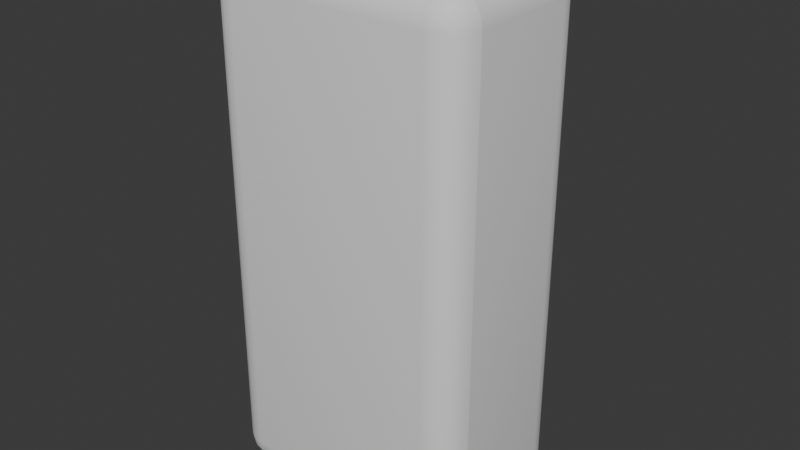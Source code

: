 # Source: SlotFortune.blend  (saved by Blender 4.5.91; exported with 4.5.12 LTS)
import bpy
from mathutils import Matrix  # noqa: F401  (used for matrix-valued properties, if any)

bpy.ops.wm.read_factory_settings(use_empty=True)
scene = bpy.context.scene
scene.name = 'Scene'

# ---- collections
col_collection = bpy.data.collections.new('Collection'); scene.collection.children.link(col_collection)

# ---- images (referenced by path relative to the original .blend; pixels are not part of the script)
import os
ASSET_DIR = os.environ.get("B2B_ASSET_DIR", "")  # directory of the original .blend (textures are referenced by path, not embedded)
HERE = os.path.dirname(os.path.abspath(__file__))  # packed textures are extracted next to this script under _unpacked/

def load_image(name, relpath, width, height, colorspace="sRGB"):
    """Load a texture the original file referenced (path relative to the .blend, or extracted next to this script)."""
    p = next((c for c in (os.path.join(HERE, relpath), os.path.join(ASSET_DIR, relpath)) if relpath and os.path.exists(c)), "")
    if p:
        img = bpy.data.images.load(p, check_existing=True)
        img.name = name
    else:  # same state as the original file: an image datablock whose file is absent (Cycles renders it pink)
        img = bpy.data.images.new(name, width, height)
        img.source = "FILE"
        img.filepath = "//" + (relpath or name)
    img.colorspace_settings.name = colorspace
    return img
img_t_barabane = load_image('t_barabane', 't_barabane.png', 1024, 1024, 'sRGB')

# ---- materials (node trees are filled in below, after node groups)
mat_m_barabane = bpy.data.materials.new('M_barabane')

# ---- material node trees
mat_m_barabane.use_nodes = True; mat_m_barabane.node_tree.nodes.clear()
_N = mat_m_barabane.node_tree.nodes; _L = mat_m_barabane.node_tree.links
n0 = _N.new('ShaderNodeBsdfPrincipled'); n0.name = 'Principled BSDF'; n0.location = (-200, 100)
n1 = _N.new('ShaderNodeOutputMaterial'); n1.name = 'Material Output'; n1.location = (200, 100)
n2 = _N.new('ShaderNodeTexImage'); n2.name = 'Image Texture'; n2.location = (-495, 160)
n2.image = img_t_barabane
_L.new(n0.outputs[0], n1.inputs[0])
_L.new(n2.outputs[0], n0.inputs[0])
n1.is_active_output = True

# ---- world
world_world = bpy.data.worlds.new('World'); scene.world = world_world
world_world.use_nodes = True; world_world.node_tree.nodes.clear()
_N = world_world.node_tree.nodes; _L = world_world.node_tree.links
n0 = _N.new('ShaderNodeOutputWorld'); n0.name = 'World Output'; n0.location = (200, 100)
n1 = _N.new('ShaderNodeBackground'); n1.name = 'Background'; n1.location = (-200, 100)
n1.inputs[0].default_value = (0.05088, 0.05088, 0.05088, 1.0)
_L.new(n1.outputs[0], n0.inputs[0])
n0.is_active_output = True
world_world.color = (0.05088, 0.05088, 0.05088)
world_world.sun_shadow_jitter_overblur = 0.0

# ---- meshes
me_cylinder = bpy.data.meshes.new('Cylinder')
me_cylinder.from_pydata([(0.002464, 0.05971, 0.07014), (0.002464, 0.07224, 0.05715), (0.002464, 0.08201, 0.04195), (0.002464, 0.08861, 0.02515), (0.002464, 0.09182, 0.007379), (0.002464, 0.09149, -0.01068), (0.002464, 0.08765, -0.02832), (0.002464, 0.08044, -0.04488), (0.002464, 0.07014, -0.05971), (0.002464, 0.05715, -0.07224), (0.002464, 0.04195, -0.08201), (0.002464, 0.02515, -0.08861), (0.002464, 0.007379, -0.09182), (0.002464, -0.01068, -0.09149), (0.002464, -0.02832, -0.08765), (0.002464, -0.04488, -0.08044), (0.002464, -0.05971, -0.07014), (0.002464, -0.07224, -0.05715), (0.002464, -0.08201, -0.04195), (0.002464, -0.08861, -0.02515), (0.002464, -0.09182, -0.007379), (0.002464, -0.09149, 0.01068), (0.002464, -0.08765, 0.02832), (0.002464, -0.08044, 0.04488), (0.002464, -0.07014, 0.05971), (0.002464, -0.05715, 0.07224), (0.002464, -0.04195, 0.08201), (0.002464, -0.02515, 0.08861), (0.002464, -0.007379, 0.09182), (0.002464, 0.01068, 0.09149), (0.002464, 0.02832, 0.08765), (0.002464, 0.04488, 0.08044), (-0.07136, 0.0549, 0.06449), (-0.06397, 0.05971, 0.07014), (-0.07136, 0.06642, 0.05254), (-0.06397, 0.07224, 0.05715), (-0.07136, 0.0754, 0.03857), (-0.06397, 0.08201, 0.04195), (-0.07136, 0.08147, 0.02312), (-0.06397, 0.08861, 0.02515), (-0.07136, 0.08442, 0.006784), (-0.06397, 0.09182, 0.007379), (-0.07136, 0.08412, -0.009816), (-0.06397, 0.09149, -0.01068), (-0.07136, 0.08059, -0.02604), (-0.06397, 0.08765, -0.02832), (-0.07136, 0.07396, -0.04126), (-0.06397, 0.08044, -0.04488), (-0.07136, 0.06449, -0.0549), (-0.06397, 0.07014, -0.05971), (-0.07136, 0.05254, -0.06642), (-0.06397, 0.05715, -0.07224), (-0.07136, 0.03857, -0.0754), (-0.06397, 0.04195, -0.08201), (-0.07136, 0.02312, -0.08147), (-0.06397, 0.02515, -0.08861), (-0.07136, 0.006784, -0.08442), (-0.06397, 0.007379, -0.09182), (-0.07136, -0.009816, -0.08412), (-0.06397, -0.01068, -0.09149), (-0.07136, -0.02604, -0.08059), (-0.06397, -0.02832, -0.08765), (-0.07136, -0.04126, -0.07396), (-0.06397, -0.04488, -0.08044), (-0.07136, -0.0549, -0.06449), (-0.06397, -0.05971, -0.07014), (-0.07136, -0.06642, -0.05254), (-0.06397, -0.07224, -0.05715), (-0.07136, -0.0754, -0.03857), (-0.06397, -0.08201, -0.04195), (-0.07136, -0.08147, -0.02312), (-0.06397, -0.08861, -0.02515), (-0.07136, -0.08442, -0.006784), (-0.06397, -0.09182, -0.007379), (-0.07136, -0.08412, 0.009816), (-0.06397, -0.09149, 0.01068), (-0.07136, -0.08059, 0.02604), (-0.06397, -0.08765, 0.02832), (-0.07136, -0.07396, 0.04126), (-0.06397, -0.08044, 0.04488), (-0.07136, -0.06449, 0.0549), (-0.06397, -0.07014, 0.05971), (-0.07136, -0.05254, 0.06642), (-0.06397, -0.05715, 0.07224), (-0.07136, -0.03857, 0.0754), (-0.06397, -0.04195, 0.08201), (-0.07136, -0.02312, 0.08147), (-0.06397, -0.02515, 0.08861), (-0.07136, -0.006784, 0.08442), (-0.06397, -0.007379, 0.09182), (-0.07136, 0.009816, 0.08412), (-0.06397, 0.01068, 0.09149), (-0.07136, 0.02604, 0.08059), (-0.06397, 0.02832, 0.08765), (-0.07136, 0.04126, 0.07396), (-0.06397, 0.04488, 0.08044), (-0.0253, 0.3511, 0.4395), (-0.0253, 0.02993, 0.06217), (-0.02188, 0.3514, 0.4393), (-0.02188, 0.03018, 0.06195), (-0.0186, 0.3522, 0.4387), (-0.0186, 0.03094, 0.0613), (-0.01557, 0.3534, 0.4376), (-0.01557, 0.03217, 0.06025), (-0.01292, 0.3551, 0.4362), (-0.01292, 0.03383, 0.05884), (-0.01074, 0.3571, 0.4345), (-0.01074, 0.03585, 0.05712), (-0.009127, 0.3594, 0.4325), (-0.009127, 0.03816, 0.05516), (-0.008131, 0.3619, 0.4304), (-0.008131, 0.04066, 0.05303), (-0.007794, 0.3645, 0.4282), (-0.007794, 0.04326, 0.05082), (-0.008131, 0.3671, 0.426), (-0.008131, 0.04586, 0.04861), (-0.009127, 0.3696, 0.4238), (-0.009127, 0.04836, 0.04648), (-0.01074, 0.3719, 0.4219), (-0.01074, 0.05066, 0.04452), (-0.01292, 0.3739, 0.4202), (-0.01292, 0.05268, 0.0428), (-0.01557, 0.3756, 0.4187), (-0.01557, 0.05434, 0.04139), (-0.0186, 0.3768, 0.4177), (-0.0186, 0.05557, 0.04034), (-0.02188, 0.3776, 0.417), (-0.02188, 0.05633, 0.03969), (-0.0253, 0.3778, 0.4168), (-0.0253, 0.05659, 0.03947), (-0.02871, 0.3776, 0.417), (-0.02871, 0.05633, 0.03969), (-0.032, 0.3768, 0.4177), (-0.032, 0.05557, 0.04034), (-0.03502, 0.3756, 0.4187), (-0.03502, 0.05434, 0.04139), (-0.03768, 0.3739, 0.4202), (-0.03768, 0.05268, 0.0428), (-0.03985, 0.3719, 0.4219), (-0.03985, 0.05066, 0.04452), (-0.04147, 0.3696, 0.4238), (-0.04147, 0.04836, 0.04648), (-0.04247, 0.3671, 0.426), (-0.04247, 0.04586, 0.04861), (-0.0428, 0.3645, 0.4282), (-0.0428, 0.04326, 0.05082), (-0.04247, 0.3619, 0.4304), (-0.04247, 0.04066, 0.05303), (-0.04147, 0.3594, 0.4325), (-0.04147, 0.03816, 0.05516), (-0.03985, 0.3571, 0.4345), (-0.03985, 0.03585, 0.05712), (-0.03768, 0.3551, 0.4362), (-0.03768, 0.03383, 0.05884), (-0.03502, 0.3534, 0.4376), (-0.03502, 0.03217, 0.06025), (-0.032, 0.3522, 0.4387), (-0.032, 0.03094, 0.0613), (-0.02871, 0.3514, 0.4393), (-0.02871, 0.03018, 0.06195), (-0.02263, 0.4054, 0.4192), (0.004099, 0.3772, 0.4177), (-0.03284, 0.3694, 0.4085), (-0.05567, 0.3898, 0.4324), (-0.03284, 0.4102, 0.4564), (0.004099, 0.4024, 0.4472), (-0.01242, 0.3443, 0.4299), (-0.04936, 0.3521, 0.4391), (-0.04936, 0.3772, 0.4686), (-0.01242, 0.385, 0.4778), (0.01041, 0.3646, 0.4539), (-0.02263, 0.3491, 0.4671), (-0.02863, 0.3892, 0.4087), (-0.006919, 0.3938, 0.4141), (-0.01292, 0.3726, 0.4078), (0.008792, 0.392, 0.4306), (-0.006919, 0.4086, 0.4315), (-0.04205, 0.4012, 0.4228), (-0.04805, 0.38, 0.4165), (-0.02863, 0.4131, 0.4368), (-0.04805, 0.404, 0.4446), (-0.01292, 0.4114, 0.4533), (0.0125, 0.3698, 0.4345), (0.0125, 0.3846, 0.4518), (-0.02263, 0.3533, 0.415), (-0.0009181, 0.3579, 0.4204), (-0.05776, 0.3698, 0.4345), (-0.04434, 0.3579, 0.4204), (-0.04434, 0.3966, 0.4659), (-0.05776, 0.3846, 0.4518), (-0.0009181, 0.3966, 0.4659), (-0.02263, 0.4012, 0.4713), (0.002791, 0.3505, 0.4417), (-0.03234, 0.3431, 0.433), (-0.05405, 0.3624, 0.4557), (-0.03234, 0.3818, 0.4785), (0.002791, 0.3744, 0.4698), (-0.01663, 0.3413, 0.4495), (-0.00321, 0.3533, 0.4635), (-0.03834, 0.3459, 0.4548), (-0.03834, 0.3607, 0.4722), (-0.01663, 0.3653, 0.4776)], [], [(1, 0, 31, 30, 29, 28, 27, 26, 25, 24, 23, 22, 21, 20, 19, 18, 17, 16, 15, 14, 13, 12, 11, 10, 9, 8, 7, 6, 5, 4, 3, 2), (33, 35, 34, 32), (35, 37, 36, 34), (37, 39, 38, 36), (39, 41, 40, 38), (41, 43, 42, 40), (43, 45, 44, 42), (45, 47, 46, 44), (47, 49, 48, 46), (49, 51, 50, 48), (51, 53, 52, 50), (53, 55, 54, 52), (55, 57, 56, 54), (57, 59, 58, 56), (59, 61, 60, 58), (61, 63, 62, 60), (63, 65, 64, 62), (65, 67, 66, 64), (67, 69, 68, 66), (69, 71, 70, 68), (71, 73, 72, 70), (73, 75, 74, 72), (75, 77, 76, 74), (77, 79, 78, 76), (79, 81, 80, 78), (81, 83, 82, 80), (83, 85, 84, 82), (85, 87, 86, 84), (87, 89, 88, 86), (89, 91, 90, 88), (91, 93, 92, 90), (93, 95, 94, 92), (95, 33, 32, 94), (32, 34, 36, 38, 40, 42, 44, 46, 48, 50, 52, 54, 56, 58, 60, 62, 64, 66, 68, 70, 72, 74, 76, 78, 80, 82, 84, 86, 88, 90, 92, 94), (33, 0, 1, 35), (95, 31, 0, 33), (35, 1, 2, 37), (37, 2, 3, 39), (39, 3, 4, 41), (41, 4, 5, 43), (43, 5, 6, 45), (45, 6, 7, 47), (47, 7, 8, 49), (49, 8, 9, 51), (51, 9, 10, 53), (53, 10, 11, 55), (55, 11, 12, 57), (57, 12, 13, 59), (59, 13, 14, 61), (61, 14, 15, 63), (63, 15, 16, 65), (65, 16, 17, 67), (67, 17, 18, 69), (69, 18, 19, 71), (71, 19, 20, 73), (73, 20, 21, 75), (75, 21, 22, 77), (77, 22, 23, 79), (79, 23, 24, 81), (81, 24, 25, 83), (83, 25, 26, 85), (85, 26, 27, 87), (87, 27, 28, 89), (89, 28, 29, 91), (91, 29, 30, 93), (93, 30, 31, 95), (96, 97, 99, 98), (98, 99, 101, 100), (100, 101, 103, 102), (102, 103, 105, 104), (104, 105, 107, 106), (106, 107, 109, 108), (108, 109, 111, 110), (110, 111, 113, 112), (112, 113, 115, 114), (114, 115, 117, 116), (116, 117, 119, 118), (118, 119, 121, 120), (120, 121, 123, 122), (122, 123, 125, 124), (124, 125, 127, 126), (126, 127, 129, 128), (128, 129, 131, 130), (130, 131, 133, 132), (132, 133, 135, 134), (134, 135, 137, 136), (136, 137, 139, 138), (138, 139, 141, 140), (140, 141, 143, 142), (142, 143, 145, 144), (144, 145, 147, 146), (146, 147, 149, 148), (148, 149, 151, 150), (150, 151, 153, 152), (152, 153, 155, 154), (154, 155, 157, 156), (99, 97, 159, 157, 155, 153, 151, 149, 147, 145, 143, 141, 139, 137, 135, 133, 131, 129, 127, 125, 123, 121, 119, 117, 115, 113, 111, 109, 107, 105, 103, 101), (156, 157, 159, 158), (158, 159, 97, 96), (96, 98, 100, 102, 104, 106, 108, 110, 112, 114, 116, 118, 120, 122, 124, 126, 128, 130, 132, 134, 136, 138, 140, 142, 144, 146, 148, 150, 152, 154, 156, 158), (160, 173, 172), (161, 173, 175), (160, 172, 177), (160, 177, 179), (160, 179, 176), (161, 175, 182), (162, 174, 184), (163, 178, 186), (164, 180, 188), (165, 181, 190), (161, 182, 185), (162, 184, 187), (163, 186, 189), (164, 188, 191), (165, 190, 183), (166, 192, 197), (167, 193, 199), (168, 194, 200), (169, 195, 201), (170, 196, 198), (198, 201, 171), (198, 196, 201), (196, 169, 201), (201, 200, 171), (201, 195, 200), (195, 168, 200), (200, 199, 171), (200, 194, 199), (194, 167, 199), (199, 197, 171), (199, 193, 197), (193, 166, 197), (197, 198, 171), (197, 192, 198), (192, 170, 198), (183, 196, 170), (183, 190, 196), (190, 169, 196), (191, 195, 169), (191, 188, 195), (188, 168, 195), (189, 194, 168), (189, 186, 194), (186, 167, 194), (187, 193, 167), (187, 184, 193), (184, 166, 193), (185, 192, 166), (185, 182, 192), (182, 170, 192), (190, 191, 169), (190, 181, 191), (181, 164, 191), (188, 189, 168), (188, 180, 189), (180, 163, 189), (186, 187, 167), (186, 178, 187), (178, 162, 187), (184, 185, 166), (184, 174, 185), (174, 161, 185), (182, 183, 170), (182, 175, 183), (175, 165, 183), (176, 181, 165), (176, 179, 181), (179, 164, 181), (179, 180, 164), (179, 177, 180), (177, 163, 180), (177, 178, 163), (177, 172, 178), (172, 162, 178), (175, 176, 165), (175, 173, 176), (173, 160, 176), (172, 174, 162), (172, 173, 174), (173, 161, 174)])
me_cylinder.polygons.foreach_set('use_smooth', [0, 1, 1, 1, 1, 1, 1, 1, 1, 1, 1, 1, 1, 1, 1, 1, 1, 1, 1, 1, 1, 1, 1, 1, 1, 1, 1, 1, 1, 1, 1, 1, 1, 0, 1, 1, 1, 1, 1, 1, 1, 1, 1, 1, 1, 1, 1, 1, 1, 1, 1, 1, 1, 1, 1, 1, 1, 1, 1, 1, 1, 1, 1, 1, 1, 1, 1, 1, 1, 1, 1, 1, 1, 1, 1, 1, 1, 1, 1, 1, 1, 1, 1, 1, 1, 1, 1, 1, 1, 1, 1, 1, 1, 1, 1, 1, 0, 1, 1, 0, 1, 1, 1, 1, 1, 1, 1, 1, 1, 1, 1, 1, 1, 1, 1, 1, 1, 1, 1, 1, 1, 1, 1, 1, 1, 1, 1, 1, 1, 1, 1, 1, 1, 1, 1, 1, 1, 1, 1, 1, 1, 1, 1, 1, 1, 1, 1, 1, 1, 1, 1, 1, 1, 1, 1, 1, 1, 1, 1, 1, 1, 1, 1, 1, 1, 1, 1, 1, 1, 1, 1, 1, 1, 1, 1, 1, 1, 1, 1, 1])
_uv = me_cylinder.uv_layers.new(name='UVMap')
_uv.uv.foreach_set('vector', [0.2968, 0.4854, 0.25, 0.49, 0.2032, 0.4854, 0.1582, 0.4717, 0.1167, 0.4496, 0.08029, 0.4197, 0.05045, 0.3833, 0.02827, 0.3418, 0.01461, 0.2968, 0.01, 0.25, 0.01461, 0.2032, 0.02827, 0.1582, 0.05045, 0.1167, 0.08029, 0.08029, 0.1167, 0.05045, 0.1582, 0.02827, 0.2032, 0.01461, 0.25, 0.01, 0.2968, 0.01461, 0.3418, 0.02827, 0.3833, 0.05045, 0.4197, 0.08029, 0.4496, 0.1167, 0.4717, 0.1582, 0.4854, 0.2032, 0.49, 0.25, 0.4854, 0.2968, 0.4717, 0.3418, 0.4496, 0.3833, 0.4197, 0.4197, 0.3833, 0.4496, 0.3418, 0.4717, 1.0, 0.55, 0.9688, 0.55, 0.9688, 0.5, 0.9987, 0.5, 0.9688, 0.55, 0.9375, 0.55, 0.9375, 0.5, 0.9688, 0.5, 0.9375, 0.55, 0.9062, 0.55, 0.9062, 0.5, 0.9375, 0.5, 0.9062, 0.55, 0.875, 0.55, 0.875, 0.5, 0.9062, 0.5, 0.875, 0.55, 0.8438, 0.55, 0.8438, 0.5, 0.875, 0.5, 0.8438, 0.55, 0.8125, 0.55, 0.8125, 0.5, 0.8438, 0.5, 0.8125, 0.55, 0.7812, 0.55, 0.7812, 0.5, 0.8125, 0.5, 0.7812, 0.55, 0.75, 0.55, 0.75, 0.5, 0.7812, 0.5, 0.75, 0.55, 0.7188, 0.55, 0.7188, 0.5, 0.75, 0.5, 0.7188, 0.55, 0.6875, 0.55, 0.6875, 0.5, 0.7188, 0.5, 0.6875, 0.55, 0.6562, 0.55, 0.6562, 0.5, 0.6875, 0.5, 0.6562, 0.55, 0.625, 0.55, 0.625, 0.5, 0.6562, 0.5, 0.625, 0.55, 0.5938, 0.55, 0.5938, 0.5, 0.625, 0.5, 0.5938, 0.55, 0.5625, 0.55, 0.5625, 0.5, 0.5938, 0.5, 0.5625, 0.55, 0.5312, 0.55, 0.5312, 0.5, 0.5625, 0.5, 0.5312, 0.55, 0.5, 0.55, 0.5, 0.5, 0.5312, 0.5, 0.5, 0.55, 0.4687, 0.55, 0.4688, 0.5, 0.5, 0.5, 0.4687, 0.55, 0.4375, 0.55, 0.4375, 0.5, 0.4688, 0.5, 0.4375, 0.55, 0.4062, 0.55, 0.4062, 0.5, 0.4375, 0.5, 0.4062, 0.55, 0.375, 0.55, 0.375, 0.5, 0.4062, 0.5, 0.375, 0.55, 0.3438, 0.55, 0.3437, 0.5, 0.375, 0.5, 0.3438, 0.55, 0.3125, 0.55, 0.3125, 0.5, 0.3437, 0.5, 0.3125, 0.55, 0.2812, 0.55, 0.2812, 0.5, 0.3125, 0.5, 0.2812, 0.55, 0.25, 0.55, 0.25, 0.5, 0.2812, 0.5, 0.25, 0.55, 0.2188, 0.55, 0.2188, 0.5, 0.25, 0.5, 0.2188, 0.55, 0.1875, 0.55, 0.1875, 0.5, 0.2188, 0.5, 0.1875, 0.55, 0.1562, 0.55, 0.1562, 0.5, 0.1875, 0.5, 0.1562, 0.55, 0.125, 0.55, 0.125, 0.5, 0.1562, 0.5, 0.125, 0.55, 0.09375, 0.55, 0.09375, 0.5, 0.125, 0.5, 0.09375, 0.55, 0.0625, 0.55, 0.0625, 0.5, 0.09375, 0.5, 0.0625, 0.55, 0.03125, 0.55, 0.03125, 0.5, 0.0625, 0.5, 0.03125, 0.55, 0.0, 0.55, 0.001259, 0.5, 0.03125, 0.5, 0.75, 0.4707, 0.793, 0.4664, 0.8344, 0.4539, 0.8726, 0.4335, 0.906, 0.406, 0.9335, 0.3726, 0.9539, 0.3344, 0.9664, 0.293, 0.9707, 0.25, 0.9664, 0.207, 0.9539, 0.1656, 0.9335, 0.1274, 0.906, 0.09397, 0.8726, 0.06653, 0.8344, 0.04614, 0.793, 0.03358, 0.75, 0.02935, 0.707, 0.03358, 0.6656, 0.04614, 0.6274, 0.06653, 0.594, 0.09397, 0.5665, 0.1274, 0.5461, 0.1656, 0.5336, 0.207, 0.5293, 0.25, 0.5336, 0.293, 0.5461, 0.3344, 0.5665, 0.3726, 0.594, 0.406, 0.6274, 0.4335, 0.6656, 0.4539, 0.707, 0.4664, 1.0, 0.55, 1.0, 1.0, 0.9688, 1.0, 0.9688, 0.55, 0.03125, 0.55, 0.03125, 1.0, 0.0, 1.0, 0.0, 0.55, 0.9688, 0.55, 0.9688, 1.0, 0.9375, 1.0, 0.9375, 0.55, 0.9375, 0.55, 0.9375, 1.0, 0.9062, 1.0, 0.9062, 0.55, 0.9062, 0.55, 0.9062, 1.0, 0.875, 1.0, 0.875, 0.55, 0.875, 0.55, 0.875, 1.0, 0.8438, 1.0, 0.8438, 0.55, 0.8438, 0.55, 0.8438, 1.0, 0.8125, 1.0, 0.8125, 0.55, 0.8125, 0.55, 0.8125, 1.0, 0.7812, 1.0, 0.7812, 0.55, 0.7812, 0.55, 0.7812, 1.0, 0.75, 1.0, 0.75, 0.55, 0.75, 0.55, 0.75, 1.0, 0.7188, 1.0, 0.7188, 0.55, 0.7188, 0.55, 0.7188, 1.0, 0.6875, 1.0, 0.6875, 0.55, 0.6875, 0.55, 0.6875, 1.0, 0.6562, 1.0, 0.6562, 0.55, 0.6562, 0.55, 0.6562, 1.0, 0.625, 1.0, 0.625, 0.55, 0.625, 0.55, 0.625, 1.0, 0.5938, 1.0, 0.5938, 0.55, 0.5938, 0.55, 0.5938, 1.0, 0.5625, 1.0, 0.5625, 0.55, 0.5625, 0.55, 0.5625, 1.0, 0.5312, 1.0, 0.5312, 0.55, 0.5312, 0.55, 0.5312, 1.0, 0.5, 1.0, 0.5, 0.55, 0.5, 0.55, 0.5, 1.0, 0.4688, 1.0, 0.4687, 0.55, 0.4687, 0.55, 0.4688, 1.0, 0.4375, 1.0, 0.4375, 0.55, 0.4375, 0.55, 0.4375, 1.0, 0.4062, 1.0, 0.4062, 0.55, 0.4062, 0.55, 0.4062, 1.0, 0.375, 1.0, 0.375, 0.55, 0.375, 0.55, 0.375, 1.0, 0.3438, 1.0, 0.3438, 0.55, 0.3438, 0.55, 0.3438, 1.0, 0.3125, 1.0, 0.3125, 0.55, 0.3125, 0.55, 0.3125, 1.0, 0.2812, 1.0, 0.2812, 0.55, 0.2812, 0.55, 0.2812, 1.0, 0.25, 1.0, 0.25, 0.55, 0.25, 0.55, 0.25, 1.0, 0.2188, 1.0, 0.2188, 0.55, 0.2188, 0.55, 0.2188, 1.0, 0.1875, 1.0, 0.1875, 0.55, 0.1875, 0.55, 0.1875, 1.0, 0.1562, 1.0, 0.1562, 0.55, 0.1562, 0.55, 0.1562, 1.0, 0.125, 1.0, 0.125, 0.55, 0.125, 0.55, 0.125, 1.0, 0.09375, 1.0, 0.09375, 0.55, 0.09375, 0.55, 0.09375, 1.0, 0.0625, 1.0, 0.0625, 0.55, 0.0625, 0.55, 0.0625, 1.0, 0.03125, 1.0, 0.03125, 0.55, 1.0, 0.5, 1.0, 1.0, 0.9688, 1.0, 0.9688, 0.5, 0.9688, 0.5, 0.9688, 1.0, 0.9375, 1.0, 0.9375, 0.5, 0.9375, 0.5, 0.9375, 1.0, 0.9062, 1.0, 0.9062, 0.5, 0.9062, 0.5, 0.9062, 1.0, 0.875, 1.0, 0.875, 0.5, 0.875, 0.5, 0.875, 1.0, 0.8438, 1.0, 0.8438, 0.5, 0.8438, 0.5, 0.8438, 1.0, 0.8125, 1.0, 0.8125, 0.5, 0.8125, 0.5, 0.8125, 1.0, 0.7812, 1.0, 0.7812, 0.5, 0.7812, 0.5, 0.7812, 1.0, 0.75, 1.0, 0.75, 0.5, 0.75, 0.5, 0.75, 1.0, 0.7188, 1.0, 0.7188, 0.5, 0.7188, 0.5, 0.7188, 1.0, 0.6875, 1.0, 0.6875, 0.5, 0.6875, 0.5, 0.6875, 1.0, 0.6562, 1.0, 0.6562, 0.5, 0.6562, 0.5, 0.6562, 1.0, 0.625, 1.0, 0.625, 0.5, 0.625, 0.5, 0.625, 1.0, 0.5938, 1.0, 0.5938, 0.5, 0.5938, 0.5, 0.5938, 1.0, 0.5625, 1.0, 0.5625, 0.5, 0.5625, 0.5, 0.5625, 1.0, 0.5312, 1.0, 0.5312, 0.5, 0.5312, 0.5, 0.5312, 1.0, 0.5, 1.0, 0.5, 0.5, 0.5, 0.5, 0.5, 1.0, 0.4688, 1.0, 0.4688, 0.5, 0.4688, 0.5, 0.4688, 1.0, 0.4375, 1.0, 0.4375, 0.5, 0.4375, 0.5, 0.4375, 1.0, 0.4062, 1.0, 0.4062, 0.5, 0.4062, 0.5, 0.4062, 1.0, 0.375, 1.0, 0.375, 0.5, 0.375, 0.5, 0.375, 1.0, 0.3438, 1.0, 0.3438, 0.5, 0.3438, 0.5, 0.3438, 1.0, 0.3125, 1.0, 0.3125, 0.5, 0.3125, 0.5, 0.3125, 1.0, 0.2812, 1.0, 0.2812, 0.5, 0.2812, 0.5, 0.2812, 1.0, 0.25, 1.0, 0.25, 0.5, 0.25, 0.5, 0.25, 1.0, 0.2188, 1.0, 0.2188, 0.5, 0.2188, 0.5, 0.2188, 1.0, 0.1875, 1.0, 0.1875, 0.5, 0.1875, 0.5, 0.1875, 1.0, 0.1562, 1.0, 0.1562, 0.5, 0.1562, 0.5, 0.1562, 1.0, 0.125, 1.0, 0.125, 0.5, 0.125, 0.5, 0.125, 1.0, 0.09375, 1.0, 0.09375, 0.5, 0.09375, 0.5, 0.09375, 1.0, 0.0625, 1.0, 0.0625, 0.5, 0.2968, 0.4854, 0.25, 0.49, 0.2032, 0.4854, 0.1582, 0.4717, 0.1167, 0.4496, 0.08029, 0.4197, 0.05045, 0.3833, 0.02827, 0.3418, 0.01461, 0.2968, 0.01, 0.25, 0.01461, 0.2032, 0.02827, 0.1582, 0.05045, 0.1167, 0.08029, 0.08029, 0.1167, 0.05045, 0.1582, 0.02827, 0.2032, 0.01461, 0.25, 0.01, 0.2968, 0.01461, 0.3418, 0.02827, 0.3833, 0.05045, 0.4197, 0.08029, 0.4496, 0.1167, 0.4717, 0.1582, 0.4854, 0.2032, 0.49, 0.25, 0.4854, 0.2968, 0.4717, 0.3418, 0.4496, 0.3833, 0.4197, 0.4197, 0.3833, 0.4496, 0.3418, 0.4717, 0.0625, 0.5, 0.0625, 1.0, 0.03125, 1.0, 0.03125, 0.5, 0.03125, 0.5, 0.03125, 1.0, 0.0, 1.0, 0.0, 0.5, 0.75, 0.49, 0.7968, 0.4854, 0.8418, 0.4717, 0.8833, 0.4496, 0.9197, 0.4197, 0.9496, 0.3833, 0.9717, 0.3418, 0.9854, 0.2968, 0.99, 0.25, 0.9854, 0.2032, 0.9717, 0.1582, 0.9496, 0.1167, 0.9197, 0.08029, 0.8833, 0.05045, 0.8418, 0.02827, 0.7968, 0.01461, 0.75, 0.01, 0.7032, 0.01461, 0.6582, 0.02827, 0.6167, 0.05045, 0.5803, 0.08029, 0.5504, 0.1167, 0.5283, 0.1582, 0.5146, 0.2032, 0.51, 0.25, 0.5146, 0.2968, 0.5283, 0.3418, 0.5504, 0.3833, 0.5803, 0.4197, 0.6167, 0.4496, 0.6582, 0.4717, 0.7032, 0.4854, 0.1818, 0.0, 0.2273, 0.07873, 0.1364, 0.07873, 0.2727, 0.1575, 0.3182, 0.07873, 0.3636, 0.1575, 0.9091, 0.0, 0.9545, 0.07873, 0.8636, 0.07873, 0.7273, 0.0, 0.7727, 0.07873, 0.6818, 0.07873, 0.5455, 0.0, 0.5909, 0.07873, 0.5, 0.07873, 0.2727, 0.1575, 0.3636, 0.1575, 0.3182, 0.2362, 0.09091, 0.1575, 0.1818, 0.1575, 0.1364, 0.2362, 0.8182, 0.1575, 0.9091, 0.1575, 0.8636, 0.2362, 0.6364, 0.1575, 0.7273, 0.1575, 0.6818, 0.2362, 0.4545, 0.1575, 0.5455, 0.1575, 0.5, 0.2362, 0.2727, 0.1575, 0.3182, 0.2362, 0.2273, 0.2362, 0.09091, 0.1575, 0.1364, 0.2362, 0.04546, 0.2362, 0.8182, 0.1575, 0.8636, 0.2362, 0.7727, 0.2362, 0.6364, 0.1575, 0.6818, 0.2362, 0.5909, 0.2362, 0.4545, 0.1575, 0.5, 0.2362, 0.4091, 0.2362, 0.1818, 0.3149, 0.2727, 0.3149, 0.2273, 0.3937, 0.0, 0.3149, 0.09091, 0.3149, 0.04546, 0.3937, 0.7273, 0.3149, 0.8182, 0.3149, 0.7727, 0.3937, 0.5455, 0.3149, 0.6364, 0.3149, 0.5909, 0.3937, 0.3636, 0.3149, 0.4545, 0.3149, 0.4091, 0.3937, 0.4091, 0.3937, 0.5, 0.3937, 0.4545, 0.4724, 0.4091, 0.3937, 0.4545, 0.3149, 0.5, 0.3937, 0.4545, 0.3149, 0.5455, 0.3149, 0.5, 0.3937, 0.5909, 0.3937, 0.6818, 0.3937, 0.6364, 0.4724, 0.5909, 0.3937, 0.6364, 0.3149, 0.6818, 0.3937, 0.6364, 0.3149, 0.7273, 0.3149, 0.6818, 0.3937, 0.7727, 0.3937, 0.8636, 0.3937, 0.8182, 0.4724, 0.7727, 0.3937, 0.8182, 0.3149, 0.8636, 0.3937, 0.8182, 0.3149, 0.9091, 0.3149, 0.8636, 0.3937, 0.04546, 0.3937, 0.1364, 0.3937, 0.09091, 0.4724, 0.04546, 0.3937, 0.09091, 0.3149, 0.1364, 0.3937, 0.09091, 0.3149, 0.1818, 0.3149, 0.1364, 0.3937, 0.2273, 0.3937, 0.3182, 0.3937, 0.2727, 0.4724, 0.2273, 0.3937, 0.2727, 0.3149, 0.3182, 0.3937, 0.2727, 0.3149, 0.3636, 0.3149, 0.3182, 0.3937, 0.4091, 0.2362, 0.4545, 0.3149, 0.3636, 0.3149, 0.4091, 0.2362, 0.5, 0.2362, 0.4545, 0.3149, 0.5, 0.2362, 0.5455, 0.3149, 0.4545, 0.3149, 0.5909, 0.2362, 0.6364, 0.3149, 0.5455, 0.3149, 0.5909, 0.2362, 0.6818, 0.2362, 0.6364, 0.3149, 0.6818, 0.2362, 0.7273, 0.3149, 0.6364, 0.3149, 0.7727, 0.2362, 0.8182, 0.3149, 0.7273, 0.3149, 0.7727, 0.2362, 0.8636, 0.2362, 0.8182, 0.3149, 0.8636, 0.2362, 0.9091, 0.3149, 0.8182, 0.3149, 0.04546, 0.2362, 0.09091, 0.3149, 0.0, 0.3149, 0.04546, 0.2362, 0.1364, 0.2362, 0.09091, 0.3149, 0.1364, 0.2362, 0.1818, 0.3149, 0.09091, 0.3149, 0.2273, 0.2362, 0.2727, 0.3149, 0.1818, 0.3149, 0.2273, 0.2362, 0.3182, 0.2362, 0.2727, 0.3149, 0.3182, 0.2362, 0.3636, 0.3149, 0.2727, 0.3149, 0.5, 0.2362, 0.5909, 0.2362, 0.5455, 0.3149, 0.5, 0.2362, 0.5455, 0.1575, 0.5909, 0.2362, 0.5455, 0.1575, 0.6364, 0.1575, 0.5909, 0.2362, 0.6818, 0.2362, 0.7727, 0.2362, 0.7273, 0.3149, 0.6818, 0.2362, 0.7273, 0.1575, 0.7727, 0.2362, 0.7273, 0.1575, 0.8182, 0.1575, 0.7727, 0.2362, 0.8636, 0.2362, 0.9545, 0.2362, 0.9091, 0.3149, 0.8636, 0.2362, 0.9091, 0.1575, 0.9545, 0.2362, 0.9091, 0.1575, 1.0, 0.1575, 0.9545, 0.2362, 0.1364, 0.2362, 0.2273, 0.2362, 0.1818, 0.3149, 0.1364, 0.2362, 0.1818, 0.1575, 0.2273, 0.2362, 0.1818, 0.1575, 0.2727, 0.1575, 0.2273, 0.2362, 0.3182, 0.2362, 0.4091, 0.2362, 0.3636, 0.3149, 0.3182, 0.2362, 0.3636, 0.1575, 0.4091, 0.2362, 0.3636, 0.1575, 0.4545, 0.1575, 0.4091, 0.2362, 0.5, 0.07873, 0.5455, 0.1575, 0.4545, 0.1575, 0.5, 0.07873, 0.5909, 0.07873, 0.5455, 0.1575, 0.5909, 0.07873, 0.6364, 0.1575, 0.5455, 0.1575, 0.6818, 0.07873, 0.7273, 0.1575, 0.6364, 0.1575, 0.6818, 0.07873, 0.7727, 0.07873, 0.7273, 0.1575, 0.7727, 0.07873, 0.8182, 0.1575, 0.7273, 0.1575, 0.8636, 0.07873, 0.9091, 0.1575, 0.8182, 0.1575, 0.8636, 0.07873, 0.9545, 0.07873, 0.9091, 0.1575, 0.9545, 0.07873, 1.0, 0.1575, 0.9091, 0.1575, 0.3636, 0.1575, 0.4091, 0.07873, 0.4545, 0.1575, 0.3636, 0.1575, 0.3182, 0.07873, 0.4091, 0.07873, 0.3182, 0.07873, 0.3636, 0.0, 0.4091, 0.07873, 0.1364, 0.07873, 0.1818, 0.1575, 0.09091, 0.1575, 0.1364, 0.07873, 0.2273, 0.07873, 0.1818, 0.1575, 0.2273, 0.07873, 0.2727, 0.1575, 0.1818, 0.1575])
me_cylinder.update()
me_cube_002 = bpy.data.meshes.new('Cube.002')
me_cube_002.from_pydata([(-0.3845, -0.2776, 0.0), (-0.3845, -0.3931, 0.1155), (-0.5, -0.2776, 0.1155), (-0.3845, -0.3133, 0.005657), (-0.3845, -0.3455, 0.02206), (-0.4202, -0.2776, 0.005657), (-0.4211, -0.3144, 0.01236), (-0.4199, -0.3439, 0.02784), (-0.4524, -0.2776, 0.02206), (-0.4509, -0.3131, 0.02792), (-0.4456, -0.3387, 0.0389), (-0.4202, -0.3874, 0.1155), (-0.4524, -0.371, 0.1155), (-0.3845, -0.3874, 0.07983), (-0.4213, -0.3807, 0.07889), (-0.4508, -0.3653, 0.08008), (-0.3845, -0.371, 0.04764), (-0.42, -0.3652, 0.04915), (-0.4456, -0.3542, 0.05441), (-0.4943, -0.2776, 0.07983), (-0.4779, -0.2776, 0.04764), (-0.4943, -0.3133, 0.1155), (-0.4876, -0.3142, 0.07868), (-0.4722, -0.313, 0.04921), (-0.4779, -0.3455, 0.1155), (-0.4721, -0.344, 0.07999), (-0.4611, -0.3387, 0.05441), (-0.3845, -0.3931, 1.884), (-0.3845, -0.2776, 2.0), (-0.5, -0.2776, 1.884), (-0.3845, -0.3874, 1.92), (-0.3845, -0.371, 1.952), (-0.4202, -0.3874, 1.884), (-0.4211, -0.3807, 1.921), (-0.4199, -0.3653, 1.951), (-0.4524, -0.371, 1.884), (-0.4509, -0.3652, 1.92), (-0.4456, -0.3542, 1.946), (-0.4202, -0.2776, 1.994), (-0.4524, -0.2776, 1.978), (-0.3845, -0.3133, 1.994), (-0.4213, -0.3142, 1.988), (-0.4508, -0.313, 1.972), (-0.3845, -0.3455, 1.978), (-0.42, -0.344, 1.972), (-0.4456, -0.3387, 1.961), (-0.4943, -0.3133, 1.884), (-0.4779, -0.3455, 1.884), (-0.4943, -0.2776, 1.92), (-0.4876, -0.3144, 1.921), (-0.4722, -0.3439, 1.92), (-0.4779, -0.2776, 1.952), (-0.4721, -0.3131, 1.951), (-0.4611, -0.3387, 1.946), (0.3845, -0.2776, 0.0), (0.5, -0.2776, 0.1155), (0.3845, -0.3931, 0.1155), (0.4202, -0.2776, 0.005657), (0.4524, -0.2776, 0.02206), (0.3845, -0.3133, 0.005657), (0.4213, -0.3142, 0.01236), (0.4508, -0.313, 0.02784), (0.3845, -0.3455, 0.02206), (0.42, -0.344, 0.02792), (0.4456, -0.3387, 0.0389), (0.4943, -0.3133, 0.1155), (0.4779, -0.3455, 0.1155), (0.4943, -0.2776, 0.07983), (0.4876, -0.3144, 0.07889), (0.4722, -0.3439, 0.08008), (0.4779, -0.2776, 0.04764), (0.4721, -0.3131, 0.04915), (0.4611, -0.3387, 0.05441), (0.3845, -0.3874, 0.07983), (0.3845, -0.371, 0.04764), (0.4202, -0.3874, 0.1155), (0.4211, -0.3807, 0.07868), (0.4199, -0.3653, 0.04921), (0.4524, -0.371, 0.1155), (0.4509, -0.3652, 0.07999), (0.4456, -0.3542, 0.05441), (0.3845, -0.2776, 2.0), (0.3845, -0.3931, 1.884), (0.5, -0.2776, 1.884), (0.3845, -0.3133, 1.994), (0.3845, -0.3455, 1.978), (0.4202, -0.2776, 1.994), (0.4211, -0.3144, 1.988), (0.4199, -0.3439, 1.972), (0.4524, -0.2776, 1.978), (0.4509, -0.3131, 1.972), (0.4456, -0.3387, 1.961), (0.4202, -0.3874, 1.884), (0.4524, -0.371, 1.884), (0.3845, -0.3874, 1.92), (0.4213, -0.3807, 1.921), (0.4508, -0.3653, 1.92), (0.3845, -0.371, 1.952), (0.42, -0.3652, 1.951), (0.4456, -0.3542, 1.946), (0.4943, -0.2776, 1.92), (0.4779, -0.2776, 1.952), (0.4943, -0.3133, 1.884), (0.4876, -0.3142, 1.921), (0.4722, -0.313, 1.951), (0.4779, -0.3455, 1.884), (0.4721, -0.344, 1.92), (0.4611, -0.3387, 1.946), (-0.3845, -0.2776, 0.0), (-0.5, -0.2776, 0.1155), (-0.4202, -0.2776, 0.005657), (-0.4524, -0.2776, 0.02206), (-0.4943, -0.2776, 0.07983), (-0.4779, -0.2776, 0.04764), (-0.3845, -0.2776, 2.0), (-0.5, -0.2776, 1.884), (-0.4202, -0.2776, 1.994), (-0.4524, -0.2776, 1.978), (-0.4943, -0.2776, 1.92), (-0.4779, -0.2776, 1.952), (-0.3845, 0.1385, 0.0), (-0.5, 0.1385, 0.1155), (-0.3845, 0.254, 0.1155), (-0.4202, 0.1385, 0.005657), (-0.4524, 0.1385, 0.02206), (-0.3845, 0.1742, 0.005657), (-0.4213, 0.1751, 0.01236), (-0.4508, 0.1739, 0.02784), (-0.3845, 0.2064, 0.02206), (-0.42, 0.2049, 0.02792), (-0.4456, 0.1996, 0.0389), (-0.4943, 0.1742, 0.1155), (-0.4779, 0.2064, 0.1155), (-0.4943, 0.1385, 0.07983), (-0.4876, 0.1753, 0.07889), (-0.4722, 0.2048, 0.08008), (-0.4779, 0.1385, 0.04764), (-0.4721, 0.174, 0.04915), (-0.4611, 0.1996, 0.05441), (-0.3845, 0.2483, 0.07983), (-0.3845, 0.2319, 0.04764), (-0.4202, 0.2483, 0.1155), (-0.4211, 0.2416, 0.07868), (-0.4199, 0.2262, 0.04921), (-0.4524, 0.2319, 0.1155), (-0.4509, 0.2261, 0.07999), (-0.4456, 0.2151, 0.05441), (-0.3845, 0.1385, 2.0), (-0.3845, 0.254, 1.884), (-0.5, 0.1385, 1.884), (-0.3845, 0.1742, 1.994), (-0.3845, 0.2064, 1.978), (-0.4202, 0.1385, 1.994), (-0.4211, 0.1753, 1.988), (-0.4199, 0.2048, 1.972), (-0.4524, 0.1385, 1.978), (-0.4509, 0.174, 1.972), (-0.4456, 0.1996, 1.961), (-0.4202, 0.2483, 1.884), (-0.4524, 0.2319, 1.884), (-0.3845, 0.2483, 1.92), (-0.4213, 0.2416, 1.921), (-0.4508, 0.2262, 1.92), (-0.3845, 0.2319, 1.952), (-0.42, 0.2261, 1.951), (-0.4456, 0.2151, 1.946), (-0.4943, 0.1385, 1.92), (-0.4779, 0.1385, 1.952), (-0.4943, 0.1742, 1.884), (-0.4876, 0.1751, 1.921), (-0.4722, 0.1739, 1.951), (-0.4779, 0.2064, 1.884), (-0.4721, 0.2049, 1.92), (-0.4611, 0.1996, 1.946), (0.3845, -0.2776, 0.0), (0.5, -0.2776, 0.1155), (0.4202, -0.2776, 0.005657), (0.4524, -0.2776, 0.02206), (0.4943, -0.2776, 0.07983), (0.4779, -0.2776, 0.04764), (0.3845, -0.2776, 2.0), (0.5, -0.2776, 1.884), (0.4202, -0.2776, 1.994), (0.4524, -0.2776, 1.978), (0.4943, -0.2776, 1.92), (0.4779, -0.2776, 1.952), (0.3845, 0.1385, 0.0), (0.3845, 0.254, 0.1155), (0.5, 0.1385, 0.1155), (0.3845, 0.1742, 0.005657), (0.3845, 0.2064, 0.02206), (0.4202, 0.1385, 0.005657), (0.4211, 0.1753, 0.01236), (0.4199, 0.2048, 0.02784), (0.4524, 0.1385, 0.02206), (0.4509, 0.174, 0.02792), (0.4456, 0.1996, 0.0389), (0.4202, 0.2483, 0.1155), (0.4524, 0.2319, 0.1155), (0.3845, 0.2483, 0.07983), (0.4213, 0.2416, 0.07889), (0.4508, 0.2262, 0.08008), (0.3845, 0.2319, 0.04764), (0.42, 0.2261, 0.04915), (0.4456, 0.2151, 0.05441), (0.4943, 0.1385, 0.07983), (0.4779, 0.1385, 0.04764), (0.4943, 0.1742, 0.1155), (0.4876, 0.1751, 0.07868), (0.4722, 0.1739, 0.04921), (0.4779, 0.2064, 0.1155), (0.4721, 0.2049, 0.07999), (0.4611, 0.1996, 0.05441), (0.3845, 0.1385, 2.0), (0.5, 0.1385, 1.884), (0.3845, 0.254, 1.884), (0.4202, 0.1385, 1.994), (0.4524, 0.1385, 1.978), (0.3845, 0.1742, 1.994), (0.4213, 0.1751, 1.988), (0.4508, 0.1739, 1.972), (0.3845, 0.2064, 1.978), (0.42, 0.2049, 1.972), (0.4456, 0.1996, 1.961), (0.4943, 0.1742, 1.884), (0.4779, 0.2064, 1.884), (0.4943, 0.1385, 1.92), (0.4876, 0.1753, 1.921), (0.4722, 0.2048, 1.92), (0.4779, 0.1385, 1.952), (0.4721, 0.174, 1.951), (0.4611, 0.1996, 1.946), (0.3845, 0.2483, 1.92), (0.3845, 0.2319, 1.952), (0.4202, 0.2483, 1.884), (0.4211, 0.2416, 1.921), (0.4199, 0.2262, 1.951), (0.4524, 0.2319, 1.884), (0.4509, 0.2261, 1.92), (0.4456, 0.2151, 1.946), (-0.3238, 0.1863, 1.809), (-0.3238, 0.1863, 1.267), (0.3238, 0.1863, 1.267), (0.3238, 0.1863, 1.809), (-0.3618, 0.254, 1.85), (-0.3406, 0.2363, 1.823), (-0.3534, 0.2516, 1.838), (-0.3456, 0.2452, 1.828), (-0.3406, 0.2363, 1.253), (-0.3619, 0.254, 1.23), (-0.3457, 0.2452, 1.248), (-0.3535, 0.2516, 1.24), (0.3406, 0.2363, 1.253), (0.3619, 0.254, 1.23), (0.3457, 0.2452, 1.248), (0.3535, 0.2516, 1.24), (0.3618, 0.254, 1.85), (0.3406, 0.2363, 1.823), (0.3534, 0.2516, 1.838), (0.3456, 0.2452, 1.828)], [], [(0, 3, 6, 5), (3, 4, 7, 6), (4, 16, 17, 7), (5, 6, 9, 8), (6, 7, 10, 9), (7, 17, 18, 10), (1, 11, 14, 13), (11, 12, 15, 14), (12, 24, 25, 15), (13, 14, 17, 16), (14, 15, 18, 17), (15, 25, 26, 18), (2, 19, 22, 21), (19, 20, 23, 22), (20, 8, 9, 23), (21, 22, 25, 24), (22, 23, 26, 25), (23, 9, 10, 26), (10, 18, 26), (27, 30, 33, 32), (30, 31, 34, 33), (31, 43, 44, 34), (32, 33, 36, 35), (33, 34, 37, 36), (34, 44, 45, 37), (28, 38, 41, 40), (38, 39, 42, 41), (39, 51, 52, 42), (40, 41, 44, 43), (41, 42, 45, 44), (42, 52, 53, 45), (29, 46, 49, 48), (46, 47, 50, 49), (47, 35, 36, 50), (48, 49, 52, 51), (49, 50, 53, 52), (50, 36, 37, 53), (37, 45, 53), (54, 57, 60, 59), (57, 58, 61, 60), (58, 70, 71, 61), (59, 60, 63, 62), (60, 61, 64, 63), (61, 71, 72, 64), (55, 65, 68, 67), (65, 66, 69, 68), (66, 78, 79, 69), (67, 68, 71, 70), (68, 69, 72, 71), (69, 79, 80, 72), (56, 73, 76, 75), (73, 74, 77, 76), (74, 62, 63, 77), (75, 76, 79, 78), (76, 77, 80, 79), (77, 63, 64, 80), (64, 72, 80), (81, 84, 87, 86), (84, 85, 88, 87), (85, 97, 98, 88), (86, 87, 90, 89), (87, 88, 91, 90), (88, 98, 99, 91), (82, 92, 95, 94), (92, 93, 96, 95), (93, 105, 106, 96), (94, 95, 98, 97), (95, 96, 99, 98), (96, 106, 107, 99), (83, 100, 103, 102), (100, 101, 104, 103), (101, 89, 90, 104), (102, 103, 106, 105), (103, 104, 107, 106), (104, 90, 91, 107), (91, 99, 107), (1, 27, 32, 11), (11, 32, 35, 12), (12, 35, 47, 24), (24, 47, 46, 21), (21, 46, 29, 2), (82, 56, 75, 92), (92, 75, 78, 93), (93, 78, 66, 105), (105, 66, 65, 102), (102, 65, 55, 83), (0, 54, 59, 3), (3, 59, 62, 4), (4, 62, 74, 16), (16, 74, 73, 13), (13, 73, 56, 1), (81, 28, 40, 84), (84, 40, 43, 85), (85, 43, 31, 97), (97, 31, 30, 94), (94, 30, 27, 82), (56, 82, 27, 1), (120, 123, 126, 125), (123, 124, 127, 126), (124, 136, 137, 127), (125, 126, 129, 128), (126, 127, 130, 129), (127, 137, 138, 130), (121, 131, 134, 133), (131, 132, 135, 134), (132, 144, 145, 135), (133, 134, 137, 136), (134, 135, 138, 137), (135, 145, 146, 138), (122, 139, 142, 141), (139, 140, 143, 142), (140, 128, 129, 143), (141, 142, 145, 144), (142, 143, 146, 145), (143, 129, 130, 146), (130, 138, 146), (147, 150, 153, 152), (150, 151, 154, 153), (151, 163, 164, 154), (152, 153, 156, 155), (153, 154, 157, 156), (154, 164, 165, 157), (148, 158, 161, 160), (158, 159, 162, 161), (159, 171, 172, 162), (160, 161, 164, 163), (161, 162, 165, 164), (162, 172, 173, 165), (149, 166, 169, 168), (166, 167, 170, 169), (167, 155, 156, 170), (168, 169, 172, 171), (169, 170, 173, 172), (170, 156, 157, 173), (157, 165, 173), (186, 189, 192, 191), (189, 190, 193, 192), (190, 202, 203, 193), (191, 192, 195, 194), (192, 193, 196, 195), (193, 203, 204, 196), (187, 197, 200, 199), (197, 198, 201, 200), (198, 210, 211, 201), (199, 200, 203, 202), (200, 201, 204, 203), (201, 211, 212, 204), (188, 205, 208, 207), (205, 206, 209, 208), (206, 194, 195, 209), (207, 208, 211, 210), (208, 209, 212, 211), (209, 195, 196, 212), (196, 204, 212), (213, 216, 219, 218), (216, 217, 220, 219), (217, 229, 230, 220), (218, 219, 222, 221), (219, 220, 223, 222), (220, 230, 231, 223), (214, 224, 227, 226), (224, 225, 228, 227), (225, 237, 238, 228), (226, 227, 230, 229), (227, 228, 231, 230), (228, 238, 239, 231), (215, 232, 235, 234), (232, 233, 236, 235), (233, 221, 222, 236), (234, 235, 238, 237), (235, 236, 239, 238), (236, 222, 223, 239), (223, 231, 239), (120, 108, 110, 123), (123, 110, 111, 124), (124, 111, 113, 136), (136, 113, 112, 133), (133, 112, 109, 121), (114, 147, 152, 116), (116, 152, 155, 117), (117, 155, 167, 119), (119, 167, 166, 118), (118, 166, 149, 115), (148, 122, 141, 158), (158, 141, 144, 159), (159, 144, 132, 171), (171, 132, 131, 168), (168, 131, 121, 149), (186, 120, 125, 189), (189, 125, 128, 190), (190, 128, 140, 202), (202, 140, 139, 199), (199, 139, 122, 187), (147, 213, 218, 150), (150, 218, 221, 151), (151, 221, 233, 163), (163, 233, 232, 160), (160, 232, 215, 148), (214, 188, 207, 224), (224, 207, 210, 225), (225, 210, 198, 237), (237, 198, 197, 234), (234, 197, 187, 215), (174, 186, 191, 176), (176, 191, 194, 177), (177, 194, 206, 179), (179, 206, 205, 178), (178, 205, 188, 175), (213, 180, 182, 216), (216, 182, 183, 217), (217, 183, 185, 229), (229, 185, 184, 226), (226, 184, 181, 214), (120, 186, 174, 108), (109, 115, 149, 121), (213, 147, 114, 180), (188, 214, 181, 175), (241, 240, 243, 242), (245, 248, 250, 247), (247, 250, 251, 246), (246, 251, 249, 244), (248, 252, 254, 250), (250, 254, 255, 251), (251, 255, 253, 249), (257, 245, 247, 259), (259, 247, 246, 258), (258, 246, 244, 256), (252, 257, 259, 254), (254, 259, 258, 255), (255, 258, 256, 253), (248, 245, 240, 241), (122, 148, 244, 249), (245, 257, 243, 240), (148, 215, 256, 244), (187, 122, 249, 253), (252, 248, 241, 242), (215, 187, 253, 256), (257, 252, 242, 243)])
me_cube_002.polygons.foreach_set('use_smooth', [1, 1, 1, 1, 1, 1, 1, 1, 1, 1, 1, 1, 1, 1, 1, 1, 1, 1, 1, 1, 1, 1, 1, 1, 1, 1, 1, 1, 1, 1, 1, 1, 1, 1, 1, 1, 1, 1, 1, 1, 1, 1, 1, 1, 1, 1, 1, 1, 1, 1, 1, 1, 1, 1, 1, 1, 1, 1, 1, 1, 1, 1, 1, 1, 1, 1, 1, 1, 1, 1, 1, 1, 1, 1, 1, 1, 1, 1, 1, 1, 1, 1, 1, 1, 1, 1, 1, 1, 1, 1, 1, 1, 1, 1, 1, 1, 1, 1, 1, 1, 1, 1, 1, 1, 1, 1, 1, 1, 1, 1, 1, 1, 1, 1, 1, 1, 1, 1, 1, 1, 1, 1, 1, 1, 1, 1, 1, 1, 1, 1, 1, 1, 1, 1, 1, 1, 1, 1, 1, 1, 1, 1, 1, 1, 1, 1, 1, 1, 1, 1, 1, 1, 1, 1, 1, 1, 1, 1, 1, 1, 1, 1, 1, 1, 1, 1, 1, 1, 1, 1, 1, 1, 1, 1, 1, 1, 1, 1, 1, 1, 1, 1, 1, 1, 1, 1, 1, 1, 1, 1, 1, 1, 1, 1, 1, 1, 1, 1, 1, 1, 1, 1, 1, 1, 1, 1, 1, 1, 1, 1, 1, 1, 1, 1, 1, 1, 1, 0, 1, 1, 1, 1, 1, 1, 1, 1, 1, 1, 1, 1, 1, 1, 1, 1, 1, 1, 1, 1])
_uv = me_cube_002.uv_layers.new(name='UVMap')
_uv.uv.foreach_set('vector', [0.1539, 0.6931, 0.1539, 0.7107, 0.1447, 0.7113, 0.145, 0.6931, 0.1539, 0.7107, 0.1539, 0.7266, 0.145, 0.7258, 0.1447, 0.7113, 0.1539, 0.7266, 0.1539, 0.75, 0.145, 0.75, 0.145, 0.7258, 0.145, 0.6931, 0.1447, 0.7113, 0.1373, 0.7106, 0.1369, 0.6931, 0.1447, 0.7113, 0.145, 0.7258, 0.1386, 0.7232, 0.1373, 0.7106, 0.145, 0.7258, 0.145, 0.75, 0.1386, 0.75, 0.1386, 0.7232, 0.3894, 0.9711, 0.3894, 0.98, 0.3849, 0.9803, 0.385, 0.9711, 0.3894, 0.98, 0.3894, 1.0, 0.385, 1.0, 0.3849, 0.9803, 0.3894, 0.0, 0.3894, 0.02345, 0.385, 0.02419, 0.385, 0.0, 0.385, 0.9711, 0.3849, 0.9803, 0.375, 0.98, 0.375, 0.9711, 0.3849, 0.9803, 0.385, 1.0, 0.375, 0.9864, 0.375, 0.98, 0.385, 0.0, 0.385, 0.02419, 0.375, 0.02678, 0.375, 0.0, 0.3894, 0.05686, 0.385, 0.05686, 0.3848, 0.03882, 0.3894, 0.03929, 0.385, 0.05686, 0.375, 0.05686, 0.375, 0.03941, 0.3848, 0.03882, 0.125, 0.6931, 0.1369, 0.6931, 0.1373, 0.7106, 0.125, 0.7106, 0.3894, 0.03929, 0.3848, 0.03882, 0.385, 0.02419, 0.3894, 0.02345, 0.3848, 0.03882, 0.375, 0.03941, 0.375, 0.02678, 0.385, 0.02419, 0.125, 0.7106, 0.1373, 0.7106, 0.1386, 0.7232, 0.125, 0.7232, 0.1386, 0.7232, 0.1386, 0.75, 0.125, 0.7232, 0.6106, 0.9711, 0.615, 0.9711, 0.6152, 0.9803, 0.6106, 0.98, 0.615, 0.9711, 0.619, 0.9711, 0.6188, 0.98, 0.6152, 0.9803, 0.619, 0.9711, 0.625, 0.9711, 0.625, 0.98, 0.6188, 0.98, 0.6106, 0.98, 0.6152, 0.9803, 0.615, 1.0, 0.6106, 1.0, 0.6152, 0.9803, 0.6188, 0.98, 0.6182, 1.0, 0.615, 1.0, 0.6188, 0.98, 0.625, 0.98, 0.625, 1.0, 0.6182, 1.0, 0.8461, 0.6931, 0.855, 0.6931, 0.8553, 0.7112, 0.8461, 0.7107, 0.855, 0.6931, 0.875, 0.6931, 0.875, 0.7106, 0.8553, 0.7112, 0.625, 0.05686, 0.619, 0.05686, 0.6189, 0.03936, 0.625, 0.03941, 0.8461, 0.7107, 0.8553, 0.7112, 0.855, 0.75, 0.8461, 0.75, 0.8553, 0.7112, 0.875, 0.7106, 0.875, 0.7232, 0.855, 0.75, 0.625, 0.03941, 0.6189, 0.03936, 0.6182, 0.02678, 0.625, 0.02678, 0.6106, 0.05686, 0.6106, 0.03929, 0.6151, 0.03872, 0.615, 0.05686, 0.6106, 0.03929, 0.6106, 0.02345, 0.615, 0.02422, 0.6151, 0.03872, 0.6106, 0.02345, 0.6106, 0.0, 0.615, 0.0, 0.615, 0.02422, 0.615, 0.05686, 0.6151, 0.03872, 0.6189, 0.03936, 0.619, 0.05686, 0.6151, 0.03872, 0.615, 0.02422, 0.6182, 0.02678, 0.6189, 0.03936, 0.615, 0.02422, 0.615, 0.0, 0.6182, 0.0, 0.6182, 0.02678, 0.6182, 0.0, 0.625, 0.02678, 0.6182, 0.02678, 0.3461, 0.6931, 0.355, 0.6931, 0.3553, 0.7112, 0.3461, 0.7107, 0.355, 0.6931, 0.3631, 0.6931, 0.3627, 0.7106, 0.3553, 0.7112, 0.3631, 0.6931, 0.381, 0.6931, 0.3811, 0.7106, 0.3627, 0.7106, 0.3461, 0.7107, 0.3553, 0.7112, 0.355, 0.7258, 0.3461, 0.7266, 0.3553, 0.7112, 0.3627, 0.7106, 0.3614, 0.7232, 0.355, 0.7258, 0.3627, 0.7106, 0.3811, 0.7106, 0.3805, 0.7232, 0.3614, 0.7232, 0.3894, 0.6931, 0.3894, 0.7107, 0.3849, 0.7113, 0.385, 0.6931, 0.3894, 0.7107, 0.3894, 0.7266, 0.385, 0.7258, 0.3849, 0.7113, 0.3894, 0.7266, 0.3894, 0.7619, 0.385, 0.7623, 0.385, 0.7258, 0.385, 0.6931, 0.3849, 0.7113, 0.3811, 0.7106, 0.381, 0.6931, 0.3849, 0.7113, 0.385, 0.7258, 0.3805, 0.7232, 0.3811, 0.7106, 0.385, 0.7258, 0.385, 0.7623, 0.3701, 0.7587, 0.3805, 0.7232, 0.3894, 0.7789, 0.385, 0.7789, 0.3848, 0.7697, 0.3894, 0.77, 0.385, 0.7789, 0.3606, 0.7645, 0.3657, 0.7607, 0.3848, 0.7697, 0.3606, 0.7645, 0.3461, 0.7266, 0.355, 0.7258, 0.3657, 0.7607, 0.3894, 0.77, 0.3848, 0.7697, 0.385, 0.7623, 0.3894, 0.7619, 0.3848, 0.7697, 0.3657, 0.7607, 0.3701, 0.7587, 0.385, 0.7623, 0.3657, 0.7607, 0.355, 0.7258, 0.3614, 0.7232, 0.3701, 0.7587, 0.3614, 0.7232, 0.3805, 0.7232, 0.3701, 0.7587, 0.6539, 0.6931, 0.6539, 0.7107, 0.6447, 0.7113, 0.645, 0.6931, 0.6539, 0.7107, 0.6395, 0.7644, 0.6357, 0.7593, 0.6447, 0.7113, 0.6395, 0.7644, 0.619, 0.7789, 0.6189, 0.77, 0.6357, 0.7593, 0.645, 0.6931, 0.6447, 0.7113, 0.6373, 0.7106, 0.6369, 0.6931, 0.6447, 0.7113, 0.6357, 0.7593, 0.6337, 0.7549, 0.6373, 0.7106, 0.6357, 0.7593, 0.6189, 0.77, 0.6182, 0.7636, 0.6337, 0.7549, 0.6106, 0.7789, 0.6106, 0.77, 0.6151, 0.7697, 0.615, 0.7789, 0.6106, 0.77, 0.6106, 0.7619, 0.615, 0.7623, 0.6151, 0.7697, 0.6106, 0.7619, 0.6106, 0.7266, 0.615, 0.7258, 0.615, 0.7623, 0.615, 0.7789, 0.6151, 0.7697, 0.6189, 0.77, 0.619, 0.7789, 0.6151, 0.7697, 0.615, 0.7623, 0.6182, 0.7636, 0.6189, 0.77, 0.615, 0.7623, 0.615, 0.7258, 0.6182, 0.7261, 0.6182, 0.7636, 0.6106, 0.6931, 0.615, 0.6931, 0.6152, 0.7112, 0.6106, 0.7107, 0.615, 0.6931, 0.619, 0.6931, 0.6188, 0.7106, 0.6152, 0.7112, 0.619, 0.6931, 0.6369, 0.6931, 0.6373, 0.7106, 0.6188, 0.7106, 0.6106, 0.7107, 0.6152, 0.7112, 0.615, 0.7258, 0.6106, 0.7266, 0.6152, 0.7112, 0.6188, 0.7106, 0.6182, 0.7261, 0.615, 0.7258, 0.6188, 0.7106, 0.6373, 0.7106, 0.6337, 0.7549, 0.6182, 0.7261, 0.6337, 0.7549, 0.6182, 0.7636, 0.6182, 0.7261, 0.3894, 0.9711, 0.6106, 0.9711, 0.6106, 0.98, 0.3894, 0.98, 0.3894, 0.98, 0.6106, 0.98, 0.6106, 1.0, 0.3894, 1.0, 0.3894, 0.0, 0.6106, 0.0, 0.6106, 0.02345, 0.3894, 0.02345, 0.3894, 0.02345, 0.6106, 0.02345, 0.6106, 0.03929, 0.3894, 0.03929, 0.3894, 0.03929, 0.6106, 0.03929, 0.6106, 0.05686, 0.3894, 0.05686, 0.6106, 0.7789, 0.3894, 0.7789, 0.3894, 0.77, 0.6106, 0.77, 0.6106, 0.77, 0.3894, 0.77, 0.3894, 0.7619, 0.6106, 0.7619, 0.6106, 0.7619, 0.3894, 0.7619, 0.3894, 0.7266, 0.6106, 0.7266, 0.6106, 0.7266, 0.3894, 0.7266, 0.3894, 0.7107, 0.6106, 0.7107, 0.6106, 0.7107, 0.3894, 0.7107, 0.3894, 0.6931, 0.6106, 0.6931, 0.1539, 0.6931, 0.3461, 0.6931, 0.3461, 0.7107, 0.1539, 0.7107, 0.1539, 0.7107, 0.3461, 0.7107, 0.3461, 0.7266, 0.1539, 0.7266, 0.1539, 0.7266, 0.3461, 0.7266, 0.3606, 0.7645, 0.1539, 0.75, 0.375, 0.9711, 0.3606, 0.7645, 0.385, 0.7789, 0.385, 0.9711, 0.385, 0.9711, 0.385, 0.7789, 0.3894, 0.7789, 0.3894, 0.9711, 0.6539, 0.6931, 0.8461, 0.6931, 0.8461, 0.7107, 0.6539, 0.7107, 0.6539, 0.7107, 0.8461, 0.7107, 0.8461, 0.75, 0.6395, 0.7644, 0.6395, 0.7644, 0.625, 0.9711, 0.619, 0.9711, 0.619, 0.7789, 0.619, 0.7789, 0.619, 0.9711, 0.615, 0.9711, 0.615, 0.7789, 0.615, 0.7789, 0.615, 0.9711, 0.6106, 0.9711, 0.6106, 0.7789, 0.3894, 0.7789, 0.6106, 0.7789, 0.6106, 0.9711, 0.3894, 0.9711, 0.1539, 0.5569, 0.145, 0.5569, 0.1447, 0.5388, 0.1539, 0.5393, 0.145, 0.5569, 0.1369, 0.5569, 0.1373, 0.5394, 0.1447, 0.5388, 0.1369, 0.5569, 0.125, 0.5569, 0.125, 0.5394, 0.1373, 0.5394, 0.1539, 0.5393, 0.1447, 0.5388, 0.145, 0.5242, 0.1539, 0.5234, 0.1447, 0.5388, 0.1373, 0.5394, 0.1386, 0.5268, 0.145, 0.5242, 0.1373, 0.5394, 0.125, 0.5394, 0.125, 0.5268, 0.1386, 0.5268, 0.3894, 0.1931, 0.3894, 0.2107, 0.3849, 0.2113, 0.385, 0.1931, 0.3894, 0.2107, 0.3894, 0.2266, 0.385, 0.2258, 0.3849, 0.2113, 0.3894, 0.2266, 0.3894, 0.2619, 0.385, 0.2623, 0.385, 0.2258, 0.385, 0.1931, 0.3849, 0.2113, 0.375, 0.2106, 0.375, 0.1931, 0.3849, 0.2113, 0.385, 0.2258, 0.375, 0.2232, 0.375, 0.2106, 0.385, 0.2258, 0.385, 0.2623, 0.375, 0.2636, 0.375, 0.2232, 0.3894, 0.2789, 0.385, 0.2789, 0.3848, 0.2697, 0.3894, 0.27, 0.385, 0.2789, 0.375, 0.2789, 0.375, 0.27, 0.3848, 0.2697, 0.1539, 0.5, 0.1539, 0.5234, 0.145, 0.5242, 0.145, 0.5, 0.3894, 0.27, 0.3848, 0.2697, 0.385, 0.2623, 0.3894, 0.2619, 0.3848, 0.2697, 0.375, 0.27, 0.375, 0.2636, 0.385, 0.2623, 0.145, 0.5, 0.145, 0.5242, 0.1386, 0.5268, 0.1386, 0.5, 0.1386, 0.5268, 0.125, 0.5268, 0.1386, 0.5, 0.8461, 0.5569, 0.8461, 0.5393, 0.8553, 0.5387, 0.855, 0.5569, 0.8461, 0.5393, 0.8461, 0.5, 0.855, 0.5, 0.8553, 0.5387, 0.625, 0.2789, 0.619, 0.2789, 0.6189, 0.27, 0.625, 0.27, 0.855, 0.5569, 0.8553, 0.5387, 0.875, 0.5394, 0.875, 0.5569, 0.8553, 0.5387, 0.855, 0.5, 0.875, 0.5268, 0.875, 0.5394, 0.625, 0.27, 0.6189, 0.27, 0.6182, 0.261, 0.625, 0.2349, 0.6106, 0.2789, 0.6106, 0.27, 0.6151, 0.2697, 0.615, 0.2789, 0.6106, 0.27, 0.6106, 0.2619, 0.615, 0.2623, 0.6151, 0.2697, 0.6106, 0.2619, 0.6106, 0.2266, 0.615, 0.2258, 0.615, 0.2623, 0.615, 0.2789, 0.6151, 0.2697, 0.6189, 0.27, 0.619, 0.2789, 0.6151, 0.2697, 0.615, 0.2623, 0.6182, 0.261, 0.6189, 0.27, 0.615, 0.2623, 0.615, 0.2258, 0.6182, 0.2232, 0.6182, 0.261, 0.6106, 0.1931, 0.615, 0.1931, 0.6152, 0.2112, 0.6106, 0.2107, 0.615, 0.1931, 0.619, 0.1931, 0.6188, 0.2106, 0.6152, 0.2112, 0.619, 0.1931, 0.625, 0.1931, 0.625, 0.2106, 0.6188, 0.2106, 0.6106, 0.2107, 0.6152, 0.2112, 0.615, 0.2258, 0.6106, 0.2266, 0.6152, 0.2112, 0.6188, 0.2106, 0.6182, 0.2232, 0.615, 0.2258, 0.6188, 0.2106, 0.625, 0.2106, 0.625, 0.2349, 0.6182, 0.2232, 0.625, 0.2349, 0.6182, 0.261, 0.6182, 0.2232, 0.3461, 0.5569, 0.3461, 0.5393, 0.3553, 0.5387, 0.355, 0.5569, 0.3461, 0.5393, 0.3461, 0.5234, 0.355, 0.5242, 0.3553, 0.5387, 0.3461, 0.5234, 0.3606, 0.4855, 0.3657, 0.4893, 0.355, 0.5242, 0.355, 0.5569, 0.3553, 0.5387, 0.3627, 0.5394, 0.3631, 0.5569, 0.3553, 0.5387, 0.355, 0.5242, 0.3614, 0.5268, 0.3627, 0.5394, 0.355, 0.5242, 0.3657, 0.4893, 0.3701, 0.4913, 0.3614, 0.5268, 0.3894, 0.4711, 0.3894, 0.48, 0.3849, 0.4803, 0.385, 0.4711, 0.3894, 0.48, 0.3894, 0.4881, 0.385, 0.4877, 0.3849, 0.4803, 0.3894, 0.4881, 0.3894, 0.5234, 0.385, 0.5242, 0.385, 0.4877, 0.385, 0.4711, 0.3849, 0.4803, 0.3657, 0.4893, 0.3606, 0.4855, 0.3849, 0.4803, 0.385, 0.4877, 0.3701, 0.4913, 0.3657, 0.4893, 0.385, 0.4877, 0.385, 0.5242, 0.3805, 0.5268, 0.3701, 0.4913, 0.3894, 0.5569, 0.385, 0.5569, 0.3848, 0.5388, 0.3894, 0.5393, 0.385, 0.5569, 0.381, 0.5569, 0.3812, 0.5394, 0.3848, 0.5388, 0.381, 0.5569, 0.3631, 0.5569, 0.3627, 0.5394, 0.3812, 0.5394, 0.3894, 0.5393, 0.3848, 0.5388, 0.385, 0.5242, 0.3894, 0.5234, 0.3848, 0.5388, 0.3812, 0.5394, 0.3805, 0.5268, 0.385, 0.5242, 0.3812, 0.5394, 0.3627, 0.5394, 0.3614, 0.5268, 0.3805, 0.5268, 0.3614, 0.5268, 0.3701, 0.4913, 0.3805, 0.5268, 0.6539, 0.5569, 0.645, 0.5569, 0.6447, 0.5388, 0.6539, 0.5393, 0.645, 0.5569, 0.6369, 0.5569, 0.6373, 0.5394, 0.6447, 0.5388, 0.6369, 0.5569, 0.619, 0.5569, 0.6189, 0.5394, 0.6373, 0.5394, 0.6539, 0.5393, 0.6447, 0.5388, 0.6357, 0.4907, 0.6395, 0.4856, 0.6447, 0.5388, 0.6373, 0.5394, 0.6337, 0.4951, 0.6357, 0.4907, 0.6373, 0.5394, 0.6189, 0.5394, 0.6182, 0.5239, 0.6337, 0.4951, 0.6106, 0.5569, 0.6106, 0.5393, 0.6151, 0.5387, 0.615, 0.5569, 0.6106, 0.5393, 0.6106, 0.5234, 0.615, 0.5242, 0.6151, 0.5387, 0.6106, 0.5234, 0.6106, 0.4881, 0.615, 0.4877, 0.615, 0.5242, 0.615, 0.5569, 0.6151, 0.5387, 0.6189, 0.5394, 0.619, 0.5569, 0.6151, 0.5387, 0.615, 0.5242, 0.6182, 0.5239, 0.6189, 0.5394, 0.615, 0.5242, 0.615, 0.4877, 0.6182, 0.4864, 0.6182, 0.5239, 0.6106, 0.4711, 0.615, 0.4711, 0.6152, 0.4803, 0.6106, 0.48, 0.615, 0.4711, 0.619, 0.4711, 0.6188, 0.48, 0.6152, 0.4803, 0.619, 0.4711, 0.6395, 0.4856, 0.6357, 0.4907, 0.6188, 0.48, 0.6106, 0.48, 0.6152, 0.4803, 0.615, 0.4877, 0.6106, 0.4881, 0.6152, 0.4803, 0.6188, 0.48, 0.6182, 0.4864, 0.615, 0.4877, 0.6188, 0.48, 0.6357, 0.4907, 0.6337, 0.4951, 0.6182, 0.4864, 0.6337, 0.4951, 0.6182, 0.5239, 0.6182, 0.4864, 0.1539, 0.5569, 0.1539, 0.6931, 0.145, 0.6931, 0.145, 0.5569, 0.145, 0.5569, 0.145, 0.6931, 0.1369, 0.6931, 0.1369, 0.5569, 0.1369, 0.5569, 0.1369, 0.6931, 0.125, 0.6931, 0.125, 0.5569, 0.375, 0.1931, 0.375, 0.05686, 0.385, 0.05686, 0.385, 0.1931, 0.385, 0.1931, 0.385, 0.05686, 0.3894, 0.05686, 0.3894, 0.1931, 0.8461, 0.6931, 0.8461, 0.5569, 0.855, 0.5569, 0.855, 0.6931, 0.855, 0.6931, 0.855, 0.5569, 0.875, 0.5569, 0.875, 0.6931, 0.625, 0.05686, 0.625, 0.1931, 0.619, 0.1931, 0.619, 0.05686, 0.619, 0.05686, 0.619, 0.1931, 0.615, 0.1931, 0.615, 0.05686, 0.615, 0.05686, 0.615, 0.1931, 0.6106, 0.1931, 0.6106, 0.05686, 0.6106, 0.2789, 0.3894, 0.2789, 0.3894, 0.27, 0.6106, 0.27, 0.6106, 0.27, 0.3894, 0.27, 0.3894, 0.2619, 0.6106, 0.2619, 0.6106, 0.2619, 0.3894, 0.2619, 0.3894, 0.2266, 0.6106, 0.2266, 0.6106, 0.2266, 0.3894, 0.2266, 0.3894, 0.2107, 0.6106, 0.2107, 0.6106, 0.2107, 0.3894, 0.2107, 0.3894, 0.1931, 0.6106, 0.1931, 0.3461, 0.5569, 0.1539, 0.5569, 0.1539, 0.5393, 0.3461, 0.5393, 0.3461, 0.5393, 0.1539, 0.5393, 0.1539, 0.5234, 0.3461, 0.5234, 0.3461, 0.5234, 0.1539, 0.5234, 0.1539, 0.5, 0.3606, 0.4855, 0.3606, 0.4855, 0.375, 0.2789, 0.385, 0.2789, 0.385, 0.4711, 0.385, 0.4711, 0.385, 0.2789, 0.3894, 0.2789, 0.3894, 0.4711, 0.8461, 0.5569, 0.6539, 0.5569, 0.6539, 0.5393, 0.8461, 0.5393, 0.8461, 0.5393, 0.6539, 0.5393, 0.6395, 0.4856, 0.8461, 0.5, 0.625, 0.2789, 0.6395, 0.4856, 0.619, 0.4711, 0.619, 0.2789, 0.619, 0.2789, 0.619, 0.4711, 0.615, 0.4711, 0.615, 0.2789, 0.615, 0.2789, 0.615, 0.4711, 0.6106, 0.4711, 0.6106, 0.2789, 0.6106, 0.5569, 0.3894, 0.5569, 0.3894, 0.5393, 0.6106, 0.5393, 0.6106, 0.5393, 0.3894, 0.5393, 0.3894, 0.5234, 0.6106, 0.5234, 0.6106, 0.5234, 0.3894, 0.5234, 0.3894, 0.4881, 0.6106, 0.4881, 0.6106, 0.4881, 0.3894, 0.4881, 0.3894, 0.48, 0.6106, 0.48, 0.6106, 0.48, 0.3894, 0.48, 0.3894, 0.4711, 0.6106, 0.4711, 0.3461, 0.6931, 0.3461, 0.5569, 0.355, 0.5569, 0.355, 0.6931, 0.355, 0.6931, 0.355, 0.5569, 0.3631, 0.5569, 0.3631, 0.6931, 0.3631, 0.6931, 0.3631, 0.5569, 0.381, 0.5569, 0.381, 0.6931, 0.381, 0.6931, 0.381, 0.5569, 0.385, 0.5569, 0.385, 0.6931, 0.385, 0.6931, 0.385, 0.5569, 0.3894, 0.5569, 0.3894, 0.6931, 0.6539, 0.5569, 0.6539, 0.6931, 0.645, 0.6931, 0.645, 0.5569, 0.645, 0.5569, 0.645, 0.6931, 0.6369, 0.6931, 0.6369, 0.5569, 0.6369, 0.5569, 0.6369, 0.6931, 0.619, 0.6931, 0.619, 0.5569, 0.619, 0.5569, 0.619, 0.6931, 0.615, 0.6931, 0.615, 0.5569, 0.615, 0.5569, 0.615, 0.6931, 0.6106, 0.6931, 0.6106, 0.5569, 0.1539, 0.5569, 0.3461, 0.5569, 0.3461, 0.6931, 0.1539, 0.6931, 0.3894, 0.05686, 0.6106, 0.05686, 0.6106, 0.1931, 0.3894, 0.1931, 0.6539, 0.5569, 0.8461, 0.5569, 0.8461, 0.6931, 0.6539, 0.6931, 0.3894, 0.5569, 0.6106, 0.5569, 0.6106, 0.6931, 0.3894, 0.6931, 0.3894, 0.2789, 0.6106, 0.2789, 0.6106, 0.4711, 0.3894, 0.4711, 0.6106, 0.2789, 0.3894, 0.2789, 0.389, 0.2786, 0.611, 0.2786, 0.611, 0.2786, 0.389, 0.2786, 0.4002, 0.2779, 0.6106, 0.2789, 0.6106, 0.2789, 0.4002, 0.2779, 0.3915, 0.2751, 0.6106, 0.2789, 0.3894, 0.2789, 0.3894, 0.4711, 0.389, 0.4714, 0.389, 0.2786, 0.389, 0.2786, 0.389, 0.4714, 0.4002, 0.4721, 0.4002, 0.2779, 0.4002, 0.2779, 0.4002, 0.4721, 0.3915, 0.4749, 0.3915, 0.2751, 0.6106, 0.4711, 0.6106, 0.2789, 0.611, 0.2786, 0.611, 0.4714, 0.611, 0.4714, 0.611, 0.2786, 0.6106, 0.2789, 0.6106, 0.4711, 0.6106, 0.4711, 0.6106, 0.2789, 0.6106, 0.2789, 0.6106, 0.4711, 0.3894, 0.4711, 0.6106, 0.4711, 0.611, 0.4714, 0.389, 0.4714, 0.389, 0.4714, 0.611, 0.4714, 0.6106, 0.4711, 0.4002, 0.4721, 0.4002, 0.4721, 0.6106, 0.4711, 0.6106, 0.4711, 0.3915, 0.4749, 0.3894, 0.2789, 0.6106, 0.2789, 0.6106, 0.2789, 0.3894, 0.2789, 0.3894, 0.2789, 0.6106, 0.2789, 0.6106, 0.2789, 0.3915, 0.2751, 0.6106, 0.2789, 0.6106, 0.4711, 0.6106, 0.4711, 0.6106, 0.2789, 0.6106, 0.2789, 0.6106, 0.4711, 0.6106, 0.4711, 0.6106, 0.2789, 0.3894, 0.4711, 0.3894, 0.2789, 0.3915, 0.2751, 0.3915, 0.4749, 0.3894, 0.4711, 0.3894, 0.2789, 0.3894, 0.2789, 0.3894, 0.4711, 0.6106, 0.4711, 0.3894, 0.4711, 0.3915, 0.4749, 0.6106, 0.4711, 0.6106, 0.4711, 0.3894, 0.4711, 0.3894, 0.4711, 0.6106, 0.4711])
me_cube_002.update()
me_cylinder_001 = bpy.data.meshes.new('Cylinder.001')
me_cylinder_001.from_pydata([(-0.07932, 0.2518, -5.989e-09), (0.07932, 0.2518, 5.989e-09), (-0.07932, 0.247, -0.04912), (0.07932, 0.247, -0.04912), (-0.07932, 0.2326, -0.09636), (0.07932, 0.2326, -0.09636), (-0.07932, 0.2094, -0.1399), (0.07932, 0.2094, -0.1399), (-0.07932, 0.178, -0.178), (0.07932, 0.178, -0.178), (-0.07932, 0.1399, -0.2094), (0.07932, 0.1399, -0.2094), (-0.07932, 0.09636, -0.2326), (0.07932, 0.09636, -0.2326), (-0.07932, 0.04912, -0.247), (0.07932, 0.04912, -0.247), (-0.07932, 0.0, -0.2518), (0.07932, 0.0, -0.2518), (-0.07932, -0.04912, -0.247), (0.07932, -0.04912, -0.247), (-0.07932, -0.09636, -0.2326), (0.07932, -0.09636, -0.2326), (-0.07932, -0.1399, -0.2094), (0.07932, -0.1399, -0.2094), (-0.07932, -0.178, -0.178), (0.07932, -0.178, -0.178), (-0.07932, -0.2094, -0.1399), (0.07932, -0.2094, -0.1399), (-0.07932, -0.2326, -0.09636), (0.07932, -0.2326, -0.09636), (-0.07932, -0.247, -0.04912), (0.07932, -0.247, -0.04912), (-0.07932, -0.2518, -5.989e-09), (0.07932, -0.2518, 5.989e-09), (-0.07932, -0.247, 0.04912), (0.07932, -0.247, 0.04912), (-0.07932, -0.2326, 0.09636), (0.07932, -0.2326, 0.09636), (-0.07932, -0.2094, 0.1399), (0.07932, -0.2094, 0.1399), (-0.07932, -0.178, 0.178), (0.07932, -0.178, 0.178), (-0.07932, -0.1399, 0.2094), (0.07932, -0.1399, 0.2094), (-0.07932, -0.09636, 0.2326), (0.07932, -0.09636, 0.2326), (-0.07932, -0.04912, 0.247), (0.07932, -0.04912, 0.247), (-0.07932, 0.0, 0.2518), (0.07932, 0.0, 0.2518), (-0.07932, 0.04912, 0.247), (0.07932, 0.04912, 0.247), (-0.07932, 0.09636, 0.2326), (0.07932, 0.09636, 0.2326), (-0.07932, 0.1399, 0.2094), (0.07932, 0.1399, 0.2094), (-0.07932, 0.178, 0.178), (0.07932, 0.178, 0.178), (-0.07932, 0.2094, 0.1399), (0.07932, 0.2094, 0.1399), (-0.07932, 0.2326, 0.09636), (0.07932, 0.2326, 0.09636), (-0.07932, 0.247, 0.04912), (0.07932, 0.247, 0.04912)], [], [(0, 1, 3, 2), (2, 3, 5, 4), (4, 5, 7, 6), (6, 7, 9, 8), (8, 9, 11, 10), (10, 11, 13, 12), (12, 13, 15, 14), (14, 15, 17, 16), (16, 17, 19, 18), (18, 19, 21, 20), (20, 21, 23, 22), (22, 23, 25, 24), (24, 25, 27, 26), (26, 27, 29, 28), (28, 29, 31, 30), (30, 31, 33, 32), (32, 33, 35, 34), (34, 35, 37, 36), (36, 37, 39, 38), (38, 39, 41, 40), (40, 41, 43, 42), (42, 43, 45, 44), (44, 45, 47, 46), (46, 47, 49, 48), (48, 49, 51, 50), (50, 51, 53, 52), (52, 53, 55, 54), (54, 55, 57, 56), (56, 57, 59, 58), (58, 59, 61, 60), (3, 1, 63, 61, 59, 57, 55, 53, 51, 49, 47, 45, 43, 41, 39, 37, 35, 33, 31, 29, 27, 25, 23, 21, 19, 17, 15, 13, 11, 9, 7, 5), (60, 61, 63, 62), (62, 63, 1, 0), (0, 2, 4, 6, 8, 10, 12, 14, 16, 18, 20, 22, 24, 26, 28, 30, 32, 34, 36, 38, 40, 42, 44, 46, 48, 50, 52, 54, 56, 58, 60, 62)])
me_cylinder_001.polygons.foreach_set('use_smooth', [True] * 34)
_uv = me_cylinder_001.uv_layers.new(name='UVMap')
_uv.uv.foreach_set('vector', [0.7364, 0.8779, 0.5148, 0.8779, 0.5148, 0.8103, 0.7364, 0.8103, 0.7364, 0.8103, 0.5148, 0.8103, 0.5148, 0.7414, 0.7364, 0.7414, 0.7364, 0.7414, 0.5148, 0.7414, 0.5148, 0.6737, 0.7364, 0.6737, 0.7364, 0.6737, 0.5148, 0.6737, 0.5148, 0.61, 0.7364, 0.61, 0.7364, 0.61, 0.5148, 0.61, 0.5148, 0.5527, 0.7364, 0.5527, 0.7364, 0.5527, 0.5148, 0.5527, 0.5148, 0.5039, 0.7364, 0.5039, 0.5148, 0.008922, 0.7364, 0.008922, 0.7364, 0.06625, 0.5148, 0.06625, 0.5148, 0.06625, 0.7364, 0.06625, 0.7364, 0.13, 0.5148, 0.13, 0.5148, 0.13, 0.7364, 0.13, 0.7364, 0.1976, 0.5148, 0.1976, 0.5148, 0.1976, 0.7364, 0.1976, 0.7364, 0.2665, 0.5148, 0.2665, 0.5148, 0.2665, 0.7364, 0.2665, 0.7364, 0.3342, 0.5148, 0.3342, 0.5148, 0.3342, 0.7364, 0.3342, 0.7364, 0.3979, 0.5148, 0.3979, 0.5148, 0.3979, 0.7364, 0.3979, 0.7364, 0.4552, 0.5148, 0.4552, 0.5148, 0.4552, 0.7364, 0.4552, 0.7364, 0.5039, 0.5148, 0.5039, 0.7364, 0.5039, 0.958, 0.5039, 0.958, 0.5613, 0.7364, 0.5613, 0.7364, 0.5613, 0.958, 0.5613, 0.958, 0.625, 0.7364, 0.625, 0.7364, 0.625, 0.958, 0.625, 0.958, 0.6926, 0.7364, 0.6926, 0.7364, 0.6926, 0.958, 0.6926, 0.958, 0.7616, 0.7364, 0.7616, 0.7364, 0.7616, 0.958, 0.7616, 0.958, 0.8292, 0.7364, 0.8292, 0.7364, 0.8292, 0.958, 0.8292, 0.958, 0.8929, 0.7364, 0.8929, 0.7364, 0.8929, 0.958, 0.8929, 0.958, 0.9502, 0.7364, 0.9502, 0.7364, 0.9502, 0.958, 0.9502, 0.958, 0.999, 0.7364, 0.999, 0.958, 0.5039, 0.7364, 0.5039, 0.7364, 0.4466, 0.958, 0.4466, 0.958, 0.4466, 0.7364, 0.4466, 0.7364, 0.3829, 0.958, 0.3829, 0.958, 0.3829, 0.7364, 0.3829, 0.7364, 0.3153, 0.958, 0.3153, 0.958, 0.3153, 0.7364, 0.3153, 0.7364, 0.2463, 0.958, 0.2463, 0.958, 0.2463, 0.7364, 0.2463, 0.7364, 0.1787, 0.958, 0.1787, 0.958, 0.1787, 0.7364, 0.1787, 0.7364, 0.115, 0.958, 0.115, 0.958, 0.115, 0.7364, 0.115, 0.7364, 0.05768, 0.958, 0.05768, 0.958, 0.05768, 0.7364, 0.05768, 0.7364, 0.008922, 0.958, 0.008922, 0.09063, 0.05581, 0.1316, 0.02845, 0.1771, 0.009607, 0.2254, 9.642e-09, 0.2746, 9.817e-09, 0.3229, 0.009607, 0.3684, 0.02845, 0.4094, 0.05581, 0.4442, 0.09063, 0.4715, 0.1316, 0.4904, 0.1771, 0.5, 0.2254, 0.5, 0.2746, 0.4904, 0.3229, 0.4715, 0.3684, 0.4442, 0.4094, 0.4094, 0.4442, 0.3684, 0.4715, 0.3229, 0.4904, 0.2746, 0.5, 0.2254, 0.5, 0.1771, 0.4904, 0.1316, 0.4715, 0.09063, 0.4442, 0.05581, 0.4094, 0.02845, 0.3684, 0.009607, 0.3229, 1.516e-08, 0.2746, 1.534e-08, 0.2254, 0.009607, 0.1771, 0.02845, 0.1316, 0.05581, 0.09063, 0.7364, 0.999, 0.5148, 0.999, 0.5148, 0.9416, 0.7364, 0.9416, 0.7364, 0.9416, 0.5148, 0.9416, 0.5148, 0.8779, 0.7364, 0.8779, 0.3684, 0.9715, 0.3229, 0.9904, 0.2746, 1.0, 0.2254, 1.0, 0.1771, 0.9904, 0.1316, 0.9715, 0.09063, 0.9442, 0.05581, 0.9094, 0.02845, 0.8684, 0.009607, 0.8229, 4.07e-09, 0.7746, 4.245e-09, 0.7254, 0.009607, 0.6771, 0.02845, 0.6316, 0.05581, 0.5906, 0.09063, 0.5558, 0.1316, 0.5285, 0.1771, 0.5096, 0.2254, 0.5, 0.2746, 0.5, 0.3229, 0.5096, 0.3684, 0.5285, 0.4094, 0.5558, 0.4442, 0.5906, 0.4715, 0.6316, 0.4904, 0.6771, 0.5, 0.7254, 0.5, 0.7746, 0.4904, 0.8229, 0.4715, 0.8684, 0.4442, 0.9094, 0.4094, 0.9442])
me_cylinder_001.materials.append(mat_m_barabane)
me_cylinder_001.update()

# ---- objects
ob_empty = bpy.data.objects.new('Empty', None)
ob_cylinder = bpy.data.objects.new('Cylinder', me_cylinder)
ob_cube_001 = bpy.data.objects.new('Cube.001', me_cube_002)
ob_cylinder_001 = bpy.data.objects.new('Cylinder.001', me_cylinder_001)

# ---- transforms, parenting, visibility, modifiers, constraints
ob_empty.location = (-0.5, 0.01283, 1.37)
ob_cylinder.location = (-0.5, 0.01283, 1.37)
ob_cube_001.location = (0.0, 0.0, 0.0)
ob_cylinder_001.location = (0.0, -0.004865, 1.538)

# ---- collection membership
col_collection.objects.link(ob_empty)
col_collection.objects.link(ob_cylinder)
col_collection.objects.link(ob_cube_001)
col_collection.objects.link(ob_cylinder_001)

# ---- scene / render settings (as saved in the file)
scene.frame_start = 1; scene.frame_end = 250; scene.frame_set(1)
scene.render.engine = 'BLENDER_EEVEE_NEXT'
bpy.context.view_layer.update()

# ---- added for rendering (the .blend has no active camera and no usable light): camera, sun
cam_auto = bpy.data.cameras.new('AutoCamera')
cam_auto.lens = 50.0
cam_auto.sensor_width = 36.0
cam_auto.clip_end = 1000.0
ob_auto_camera = bpy.data.objects.new('AutoCamera', cam_auto)
scene.collection.objects.link(ob_auto_camera)
ob_auto_camera.location = (2.19613, -2.66176, 2.78546)
ob_auto_camera.rotation_euler = (1.09748, -7.21219e-08, 0.694738)
scene.camera = ob_auto_camera
light_auto_sun = bpy.data.lights.new('AutoSun', 'SUN')
light_auto_sun.energy = 3.0
light_auto_sun.angle = 0.0523599
ob_auto_sun = bpy.data.objects.new('AutoSun', light_auto_sun)
scene.collection.objects.link(ob_auto_sun)
ob_auto_sun.rotation_euler = (0.872665, 0.174533, 0.523599)
bpy.context.view_layer.update()
